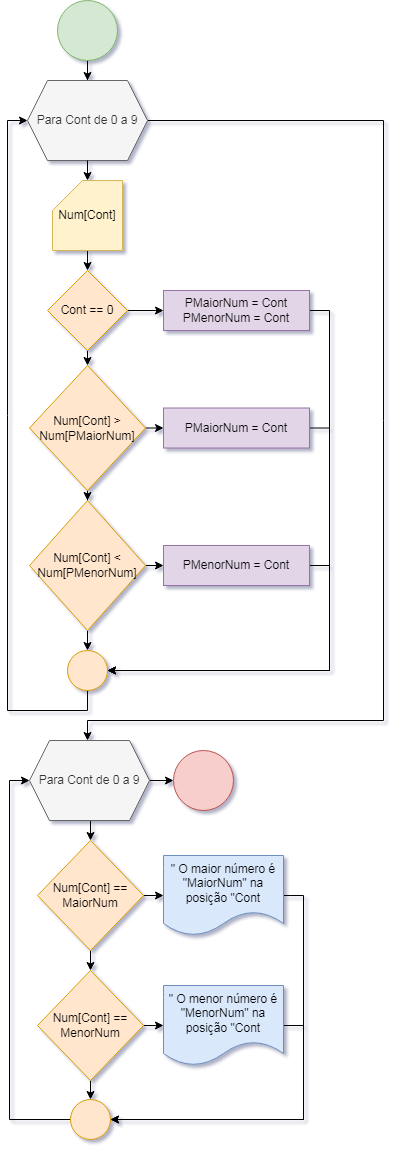

The diagram above was exported from draw.io. Its source (the exported page's mxGraphModel, read from the mxfile embedded in the PNG):
<mxGraphModel dx="1114" dy="616" grid="1" gridSize="10" guides="1" tooltips="1" connect="1" arrows="1" fold="1" page="1" pageScale="1" pageWidth="827" pageHeight="1169" math="0" shadow="1">
  <root>
    <mxCell id="0" />
    <mxCell id="1" parent="0" />
    <mxCell id="99QW-NOI-0znvqQwYTCD-3" style="edgeStyle=orthogonalEdgeStyle;rounded=0;orthogonalLoop=1;jettySize=auto;html=1;exitX=0.5;exitY=1;exitDx=0;exitDy=0;" edge="1" parent="1" source="99QW-NOI-0znvqQwYTCD-1" target="99QW-NOI-0znvqQwYTCD-2">
      <mxGeometry relative="1" as="geometry" />
    </mxCell>
    <mxCell id="99QW-NOI-0znvqQwYTCD-1" value="" style="ellipse;whiteSpace=wrap;html=1;aspect=fixed;fillColor=#d5e8d4;strokeColor=#82b366;" vertex="1" parent="1">
      <mxGeometry x="384" y="30" width="60" height="60" as="geometry" />
    </mxCell>
    <mxCell id="99QW-NOI-0znvqQwYTCD-32" style="edgeStyle=orthogonalEdgeStyle;rounded=0;orthogonalLoop=1;jettySize=auto;html=1;exitX=1;exitY=0.5;exitDx=0;exitDy=0;" edge="1" parent="1" source="99QW-NOI-0znvqQwYTCD-2" target="99QW-NOI-0znvqQwYTCD-31">
      <mxGeometry relative="1" as="geometry">
        <Array as="points">
          <mxPoint x="710" y="150" />
          <mxPoint x="710" y="750" />
          <mxPoint x="414" y="750" />
        </Array>
      </mxGeometry>
    </mxCell>
    <mxCell id="99QW-NOI-0znvqQwYTCD-2" value="Para Cont de 0 a 9" style="shape=hexagon;perimeter=hexagonPerimeter2;whiteSpace=wrap;html=1;fixedSize=1;fillColor=#f5f5f5;fontColor=#333333;strokeColor=#666666;" vertex="1" parent="1">
      <mxGeometry x="354" y="110" width="120" height="80" as="geometry" />
    </mxCell>
    <mxCell id="99QW-NOI-0znvqQwYTCD-8" style="edgeStyle=orthogonalEdgeStyle;rounded=0;orthogonalLoop=1;jettySize=auto;html=1;exitX=0.5;exitY=1;exitDx=0;exitDy=0;exitPerimeter=0;entryX=0.5;entryY=0;entryDx=0;entryDy=0;" edge="1" parent="1" source="99QW-NOI-0znvqQwYTCD-4" target="99QW-NOI-0znvqQwYTCD-7">
      <mxGeometry relative="1" as="geometry" />
    </mxCell>
    <mxCell id="99QW-NOI-0znvqQwYTCD-4" value="Num[Cont]" style="shape=card;whiteSpace=wrap;html=1;fillColor=#fff2cc;strokeColor=#d6b656;" vertex="1" parent="1">
      <mxGeometry x="379" y="210" width="70" height="70" as="geometry" />
    </mxCell>
    <mxCell id="99QW-NOI-0znvqQwYTCD-5" style="edgeStyle=orthogonalEdgeStyle;rounded=0;orthogonalLoop=1;jettySize=auto;html=1;exitX=0.5;exitY=1;exitDx=0;exitDy=0;entryX=0.5;entryY=0;entryDx=0;entryDy=0;entryPerimeter=0;" edge="1" parent="1" source="99QW-NOI-0znvqQwYTCD-2" target="99QW-NOI-0znvqQwYTCD-4">
      <mxGeometry relative="1" as="geometry" />
    </mxCell>
    <mxCell id="99QW-NOI-0znvqQwYTCD-20" style="edgeStyle=orthogonalEdgeStyle;rounded=0;orthogonalLoop=1;jettySize=auto;html=1;exitX=0.5;exitY=1;exitDx=0;exitDy=0;entryX=0.5;entryY=0;entryDx=0;entryDy=0;" edge="1" parent="1" source="99QW-NOI-0znvqQwYTCD-7" target="99QW-NOI-0znvqQwYTCD-16">
      <mxGeometry relative="1" as="geometry" />
    </mxCell>
    <mxCell id="99QW-NOI-0znvqQwYTCD-23" style="edgeStyle=orthogonalEdgeStyle;rounded=0;orthogonalLoop=1;jettySize=auto;html=1;exitX=1;exitY=0.5;exitDx=0;exitDy=0;entryX=0;entryY=0.5;entryDx=0;entryDy=0;" edge="1" parent="1" source="99QW-NOI-0znvqQwYTCD-7" target="99QW-NOI-0znvqQwYTCD-9">
      <mxGeometry relative="1" as="geometry" />
    </mxCell>
    <mxCell id="99QW-NOI-0znvqQwYTCD-7" value="Cont == 0" style="rhombus;whiteSpace=wrap;html=1;fillColor=#ffe6cc;strokeColor=#d79b00;" vertex="1" parent="1">
      <mxGeometry x="374" y="300" width="80" height="80" as="geometry" />
    </mxCell>
    <mxCell id="99QW-NOI-0znvqQwYTCD-47" style="edgeStyle=orthogonalEdgeStyle;rounded=0;orthogonalLoop=1;jettySize=auto;html=1;exitX=1;exitY=0.5;exitDx=0;exitDy=0;entryX=1;entryY=0.5;entryDx=0;entryDy=0;" edge="1" parent="1" source="99QW-NOI-0znvqQwYTCD-9" target="99QW-NOI-0znvqQwYTCD-12">
      <mxGeometry relative="1" as="geometry" />
    </mxCell>
    <mxCell id="99QW-NOI-0znvqQwYTCD-9" value="PMaiorNum = Cont&lt;div&gt;PMenorNum = Cont&lt;/div&gt;" style="rounded=0;whiteSpace=wrap;html=1;fillColor=#e1d5e7;strokeColor=#9673a6;" vertex="1" parent="1">
      <mxGeometry x="490" y="320" width="146" height="40" as="geometry" />
    </mxCell>
    <mxCell id="99QW-NOI-0znvqQwYTCD-30" style="edgeStyle=orthogonalEdgeStyle;rounded=0;orthogonalLoop=1;jettySize=auto;html=1;exitX=0.5;exitY=1;exitDx=0;exitDy=0;entryX=0;entryY=0.5;entryDx=0;entryDy=0;" edge="1" parent="1" source="99QW-NOI-0znvqQwYTCD-12" target="99QW-NOI-0znvqQwYTCD-2">
      <mxGeometry relative="1" as="geometry" />
    </mxCell>
    <mxCell id="99QW-NOI-0znvqQwYTCD-12" value="" style="ellipse;whiteSpace=wrap;html=1;aspect=fixed;fillColor=#ffe6cc;strokeColor=#d79b00;" vertex="1" parent="1">
      <mxGeometry x="394" y="680" width="40" height="40" as="geometry" />
    </mxCell>
    <mxCell id="99QW-NOI-0znvqQwYTCD-48" style="edgeStyle=orthogonalEdgeStyle;rounded=0;orthogonalLoop=1;jettySize=auto;html=1;exitX=1;exitY=0.5;exitDx=0;exitDy=0;entryX=1;entryY=0.5;entryDx=0;entryDy=0;" edge="1" parent="1" source="99QW-NOI-0znvqQwYTCD-15" target="99QW-NOI-0znvqQwYTCD-12">
      <mxGeometry relative="1" as="geometry" />
    </mxCell>
    <mxCell id="99QW-NOI-0znvqQwYTCD-15" value="PMaiorNum = Cont" style="rounded=0;whiteSpace=wrap;html=1;fillColor=#e1d5e7;strokeColor=#9673a6;" vertex="1" parent="1">
      <mxGeometry x="490" y="437.5" width="146" height="40" as="geometry" />
    </mxCell>
    <mxCell id="99QW-NOI-0znvqQwYTCD-22" style="edgeStyle=orthogonalEdgeStyle;rounded=0;orthogonalLoop=1;jettySize=auto;html=1;entryX=0.5;entryY=0;entryDx=0;entryDy=0;" edge="1" parent="1" source="99QW-NOI-0znvqQwYTCD-16" target="99QW-NOI-0znvqQwYTCD-21">
      <mxGeometry relative="1" as="geometry" />
    </mxCell>
    <mxCell id="99QW-NOI-0znvqQwYTCD-24" style="edgeStyle=orthogonalEdgeStyle;rounded=0;orthogonalLoop=1;jettySize=auto;html=1;exitX=1;exitY=0.5;exitDx=0;exitDy=0;entryX=0;entryY=0.5;entryDx=0;entryDy=0;" edge="1" parent="1" source="99QW-NOI-0znvqQwYTCD-16" target="99QW-NOI-0znvqQwYTCD-15">
      <mxGeometry relative="1" as="geometry" />
    </mxCell>
    <mxCell id="99QW-NOI-0znvqQwYTCD-16" value="Num[Cont] &amp;gt; Num[PMaiorNum]" style="rhombus;whiteSpace=wrap;html=1;fillColor=#ffe6cc;strokeColor=#d79b00;" vertex="1" parent="1">
      <mxGeometry x="356" y="395" width="116" height="125" as="geometry" />
    </mxCell>
    <mxCell id="99QW-NOI-0znvqQwYTCD-49" style="edgeStyle=orthogonalEdgeStyle;rounded=0;orthogonalLoop=1;jettySize=auto;html=1;exitX=1;exitY=0.5;exitDx=0;exitDy=0;entryX=1;entryY=0.5;entryDx=0;entryDy=0;" edge="1" parent="1" source="99QW-NOI-0znvqQwYTCD-19" target="99QW-NOI-0znvqQwYTCD-12">
      <mxGeometry relative="1" as="geometry" />
    </mxCell>
    <mxCell id="99QW-NOI-0znvqQwYTCD-19" value="&lt;div&gt;PMenorNum = Cont&lt;/div&gt;" style="rounded=0;whiteSpace=wrap;html=1;fillColor=#e1d5e7;strokeColor=#9673a6;" vertex="1" parent="1">
      <mxGeometry x="490" y="575" width="146" height="40" as="geometry" />
    </mxCell>
    <mxCell id="99QW-NOI-0znvqQwYTCD-25" style="edgeStyle=orthogonalEdgeStyle;rounded=0;orthogonalLoop=1;jettySize=auto;html=1;exitX=1;exitY=0.5;exitDx=0;exitDy=0;entryX=0;entryY=0.5;entryDx=0;entryDy=0;" edge="1" parent="1" source="99QW-NOI-0znvqQwYTCD-21" target="99QW-NOI-0znvqQwYTCD-19">
      <mxGeometry relative="1" as="geometry" />
    </mxCell>
    <mxCell id="99QW-NOI-0znvqQwYTCD-26" style="edgeStyle=orthogonalEdgeStyle;rounded=0;orthogonalLoop=1;jettySize=auto;html=1;exitX=0.5;exitY=1;exitDx=0;exitDy=0;entryX=0.5;entryY=0;entryDx=0;entryDy=0;" edge="1" parent="1" source="99QW-NOI-0znvqQwYTCD-21" target="99QW-NOI-0znvqQwYTCD-12">
      <mxGeometry relative="1" as="geometry" />
    </mxCell>
    <mxCell id="99QW-NOI-0znvqQwYTCD-21" value="Num[Cont] &amp;lt; Num[PMenorNum]" style="rhombus;whiteSpace=wrap;html=1;fillColor=#ffe6cc;strokeColor=#d79b00;" vertex="1" parent="1">
      <mxGeometry x="356" y="530" width="116" height="130" as="geometry" />
    </mxCell>
    <mxCell id="99QW-NOI-0znvqQwYTCD-34" style="edgeStyle=orthogonalEdgeStyle;rounded=0;orthogonalLoop=1;jettySize=auto;html=1;exitX=0.5;exitY=1;exitDx=0;exitDy=0;entryX=0.5;entryY=0;entryDx=0;entryDy=0;" edge="1" parent="1" source="99QW-NOI-0znvqQwYTCD-31" target="99QW-NOI-0znvqQwYTCD-33">
      <mxGeometry relative="1" as="geometry" />
    </mxCell>
    <mxCell id="99QW-NOI-0znvqQwYTCD-51" style="edgeStyle=orthogonalEdgeStyle;rounded=0;orthogonalLoop=1;jettySize=auto;html=1;exitX=1;exitY=0.5;exitDx=0;exitDy=0;entryX=0;entryY=0.5;entryDx=0;entryDy=0;" edge="1" parent="1" source="99QW-NOI-0znvqQwYTCD-31" target="99QW-NOI-0znvqQwYTCD-50">
      <mxGeometry relative="1" as="geometry" />
    </mxCell>
    <mxCell id="99QW-NOI-0znvqQwYTCD-31" value="Para Cont de 0 a 9" style="shape=hexagon;perimeter=hexagonPerimeter2;whiteSpace=wrap;html=1;fixedSize=1;fillColor=#f5f5f5;fontColor=#333333;strokeColor=#666666;" vertex="1" parent="1">
      <mxGeometry x="356" y="770" width="120" height="80" as="geometry" />
    </mxCell>
    <mxCell id="99QW-NOI-0znvqQwYTCD-36" style="edgeStyle=orthogonalEdgeStyle;rounded=0;orthogonalLoop=1;jettySize=auto;html=1;exitX=0.5;exitY=1;exitDx=0;exitDy=0;entryX=0.5;entryY=0;entryDx=0;entryDy=0;" edge="1" parent="1" source="99QW-NOI-0znvqQwYTCD-33" target="99QW-NOI-0znvqQwYTCD-35">
      <mxGeometry relative="1" as="geometry" />
    </mxCell>
    <mxCell id="99QW-NOI-0znvqQwYTCD-38" style="edgeStyle=orthogonalEdgeStyle;rounded=0;orthogonalLoop=1;jettySize=auto;html=1;exitX=1;exitY=0.5;exitDx=0;exitDy=0;entryX=0;entryY=0.5;entryDx=0;entryDy=0;" edge="1" parent="1" source="99QW-NOI-0znvqQwYTCD-33" target="99QW-NOI-0znvqQwYTCD-37">
      <mxGeometry relative="1" as="geometry" />
    </mxCell>
    <mxCell id="99QW-NOI-0znvqQwYTCD-33" value="Num[Cont] == MaiorNum" style="rhombus;whiteSpace=wrap;html=1;fillColor=#ffe6cc;strokeColor=#d79b00;" vertex="1" parent="1">
      <mxGeometry x="364" y="870" width="106" height="110" as="geometry" />
    </mxCell>
    <mxCell id="99QW-NOI-0znvqQwYTCD-40" style="edgeStyle=orthogonalEdgeStyle;rounded=0;orthogonalLoop=1;jettySize=auto;html=1;exitX=1;exitY=0.5;exitDx=0;exitDy=0;entryX=0;entryY=0.5;entryDx=0;entryDy=0;" edge="1" parent="1" source="99QW-NOI-0znvqQwYTCD-35" target="99QW-NOI-0znvqQwYTCD-39">
      <mxGeometry relative="1" as="geometry" />
    </mxCell>
    <mxCell id="99QW-NOI-0znvqQwYTCD-42" style="edgeStyle=orthogonalEdgeStyle;rounded=0;orthogonalLoop=1;jettySize=auto;html=1;exitX=0.5;exitY=1;exitDx=0;exitDy=0;entryX=0.5;entryY=0;entryDx=0;entryDy=0;" edge="1" parent="1" source="99QW-NOI-0znvqQwYTCD-35" target="99QW-NOI-0znvqQwYTCD-41">
      <mxGeometry relative="1" as="geometry" />
    </mxCell>
    <mxCell id="99QW-NOI-0znvqQwYTCD-35" value="Num[Cont] == MenorNum" style="rhombus;whiteSpace=wrap;html=1;fillColor=#ffe6cc;strokeColor=#d79b00;" vertex="1" parent="1">
      <mxGeometry x="364" y="1000" width="106" height="110" as="geometry" />
    </mxCell>
    <mxCell id="99QW-NOI-0znvqQwYTCD-43" style="edgeStyle=orthogonalEdgeStyle;rounded=0;orthogonalLoop=1;jettySize=auto;html=1;exitX=1;exitY=0.5;exitDx=0;exitDy=0;entryX=1;entryY=0.5;entryDx=0;entryDy=0;" edge="1" parent="1" source="99QW-NOI-0znvqQwYTCD-37" target="99QW-NOI-0znvqQwYTCD-41">
      <mxGeometry relative="1" as="geometry" />
    </mxCell>
    <mxCell id="99QW-NOI-0znvqQwYTCD-37" value="&quot; O maior número é &quot;MaiorNum&quot; na posição &quot;Cont" style="shape=document;whiteSpace=wrap;html=1;boundedLbl=1;fillColor=#dae8fc;strokeColor=#6c8ebf;" vertex="1" parent="1">
      <mxGeometry x="490" y="885" width="120" height="80" as="geometry" />
    </mxCell>
    <mxCell id="99QW-NOI-0znvqQwYTCD-44" style="edgeStyle=orthogonalEdgeStyle;rounded=0;orthogonalLoop=1;jettySize=auto;html=1;exitX=1;exitY=0.5;exitDx=0;exitDy=0;entryX=1;entryY=0.5;entryDx=0;entryDy=0;" edge="1" parent="1" source="99QW-NOI-0znvqQwYTCD-39" target="99QW-NOI-0znvqQwYTCD-41">
      <mxGeometry relative="1" as="geometry" />
    </mxCell>
    <mxCell id="99QW-NOI-0znvqQwYTCD-39" value="&quot; O menor número é &quot;MenorNum&quot; na posição &quot;Cont" style="shape=document;whiteSpace=wrap;html=1;boundedLbl=1;fillColor=#dae8fc;strokeColor=#6c8ebf;" vertex="1" parent="1">
      <mxGeometry x="490" y="1015" width="120" height="80" as="geometry" />
    </mxCell>
    <mxCell id="99QW-NOI-0znvqQwYTCD-46" style="edgeStyle=orthogonalEdgeStyle;rounded=0;orthogonalLoop=1;jettySize=auto;html=1;exitX=0;exitY=0.5;exitDx=0;exitDy=0;entryX=0;entryY=0.5;entryDx=0;entryDy=0;" edge="1" parent="1" source="99QW-NOI-0znvqQwYTCD-41" target="99QW-NOI-0znvqQwYTCD-31">
      <mxGeometry relative="1" as="geometry" />
    </mxCell>
    <mxCell id="99QW-NOI-0znvqQwYTCD-41" value="" style="ellipse;whiteSpace=wrap;html=1;aspect=fixed;fillColor=#ffe6cc;strokeColor=#d79b00;" vertex="1" parent="1">
      <mxGeometry x="397" y="1129" width="40" height="40" as="geometry" />
    </mxCell>
    <mxCell id="99QW-NOI-0znvqQwYTCD-50" value="" style="ellipse;whiteSpace=wrap;html=1;aspect=fixed;fillColor=#f8cecc;strokeColor=#b85450;" vertex="1" parent="1">
      <mxGeometry x="500" y="780" width="60" height="60" as="geometry" />
    </mxCell>
  </root>
</mxGraphModel>